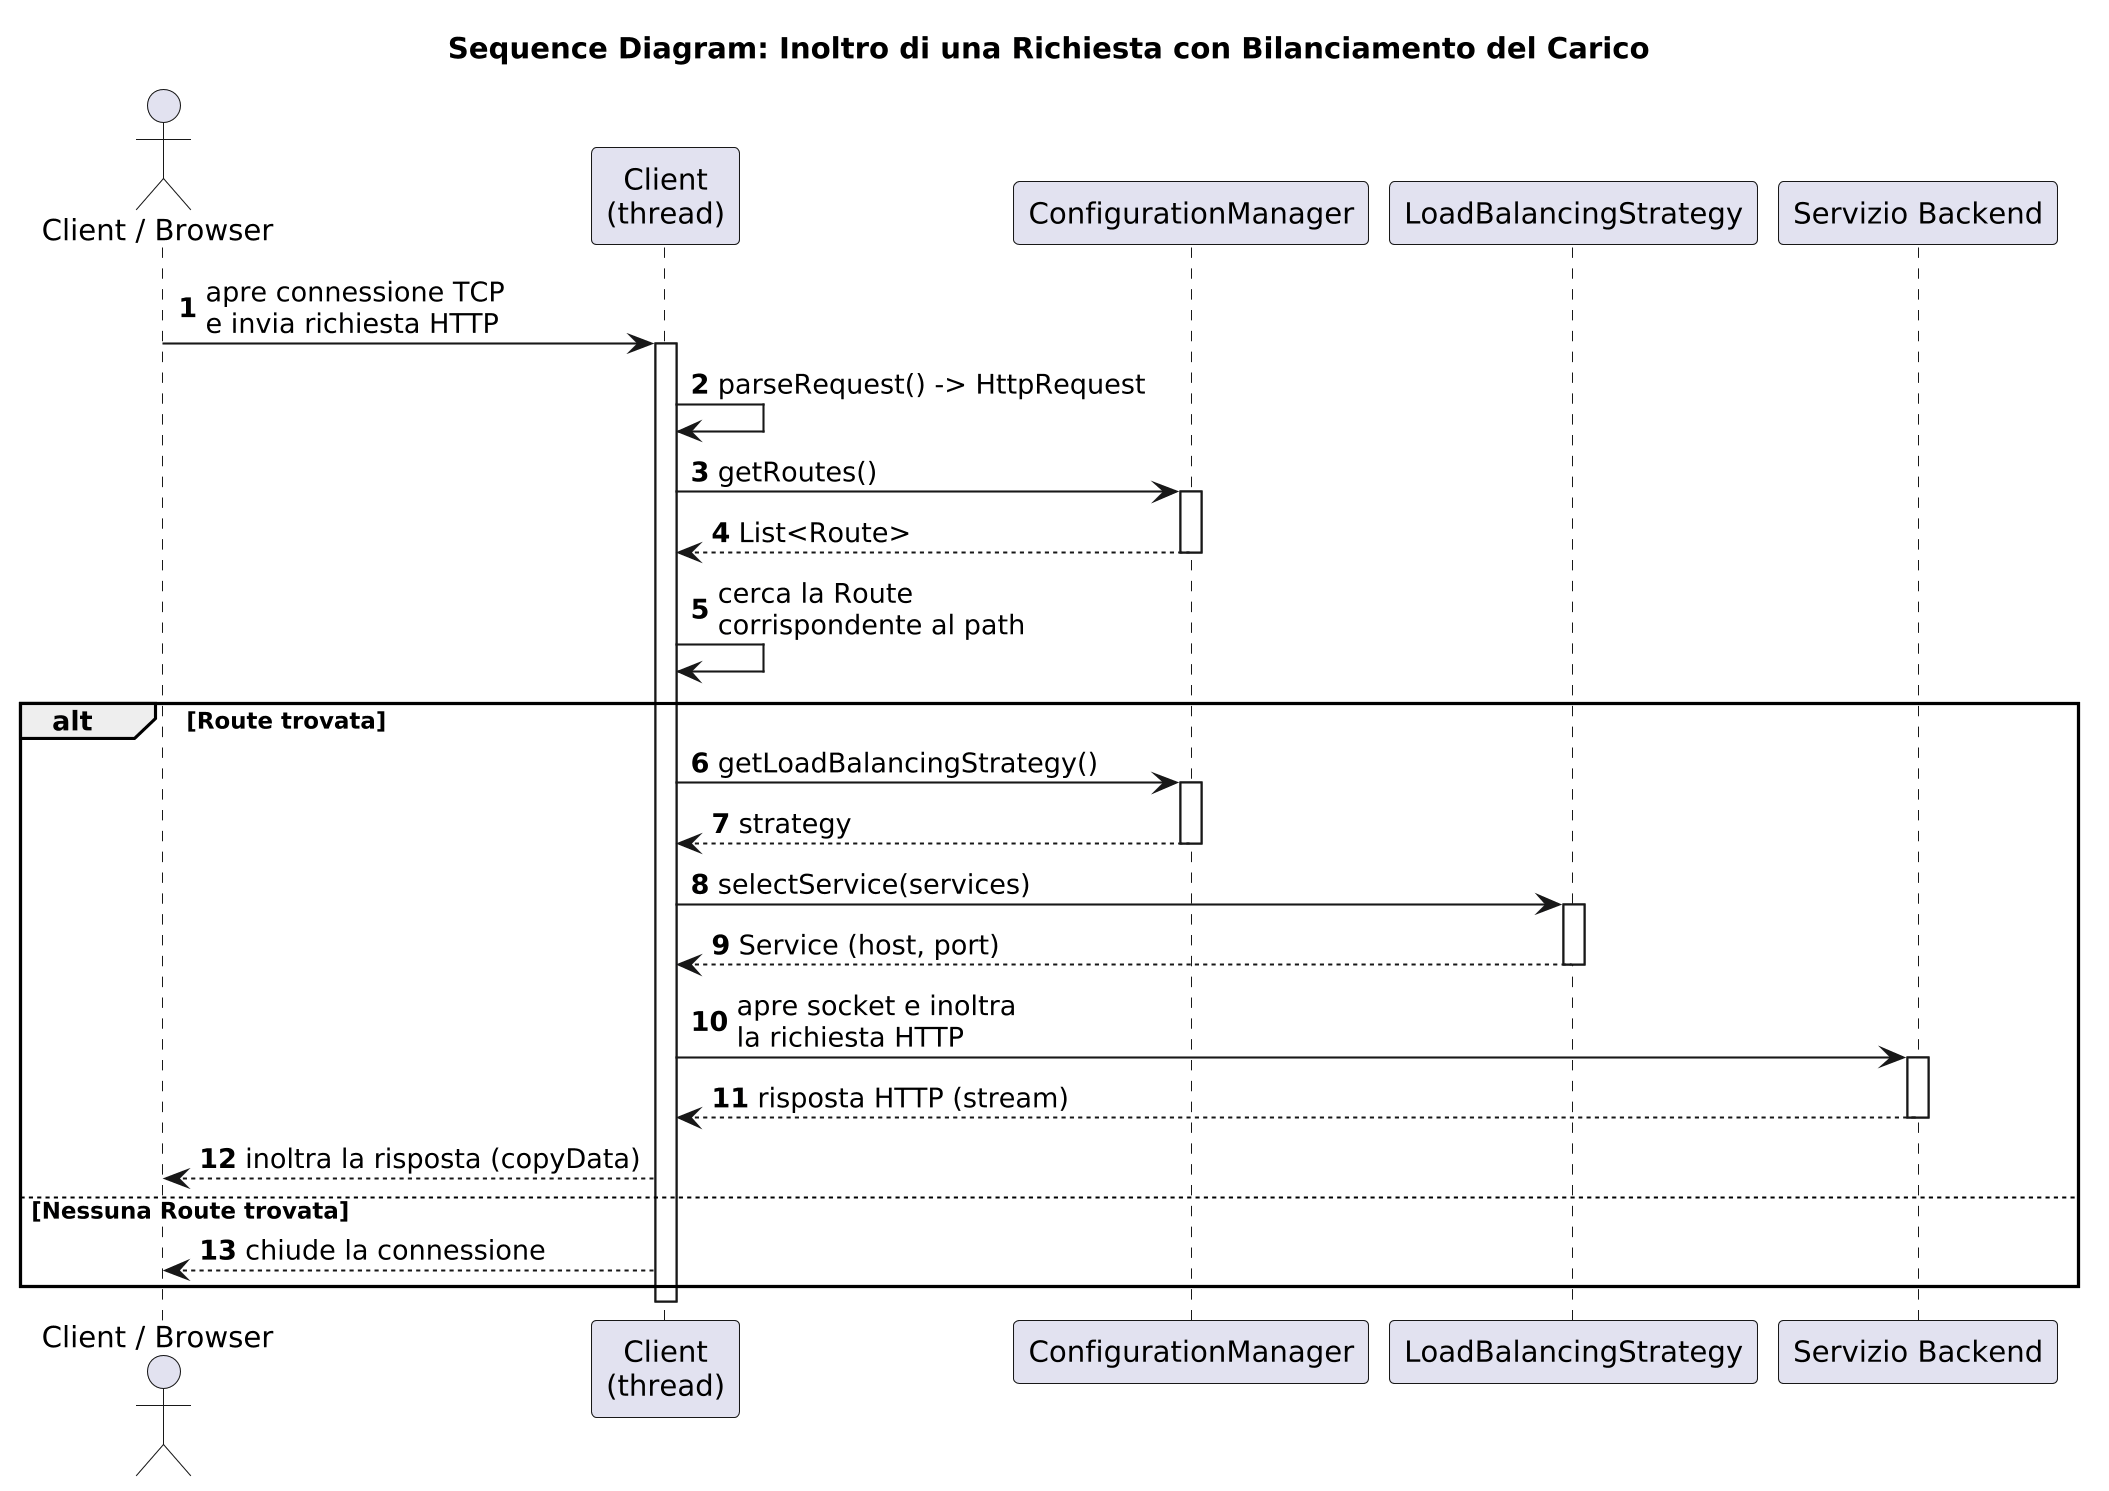

The diagram above was rendered by PlantUML. Its source (embedded in the PNG):
@startuml
skinparamlocked dpi 200
title Sequence Diagram: Inoltro di una Richiesta con Bilanciamento del Carico
autonumber

actor "Client / Browser" as Browser
participant "Client\n(thread)" as ClientThread
participant "ConfigurationManager" as CM
participant "LoadBalancingStrategy" as Strategy
participant "Servizio Backend" as Backend

Browser -> ClientThread : apre connessione TCP\ne invia richiesta HTTP
activate ClientThread

ClientThread -> ClientThread : parseRequest() -> HttpRequest

ClientThread -> CM : getRoutes()
activate CM
CM --> ClientThread : List<Route>
deactivate CM

ClientThread -> ClientThread : cerca la Route\ncorrispondente al path

alt Route trovata
  ClientThread -> CM : getLoadBalancingStrategy()
  activate CM
  CM --> ClientThread : strategy
  deactivate CM

  ClientThread -> Strategy : selectService(services)
  activate Strategy
  Strategy --> ClientThread : Service (host, port)
  deactivate Strategy

  ClientThread -> Backend : apre socket e inoltra\nla richiesta HTTP
  activate Backend
  Backend --> ClientThread : risposta HTTP (stream)
  deactivate Backend

  ClientThread --> Browser : inoltra la risposta (copyData)
else Nessuna Route trovata
  ClientThread --> Browser : chiude la connessione
end

deactivate ClientThread

@enduml